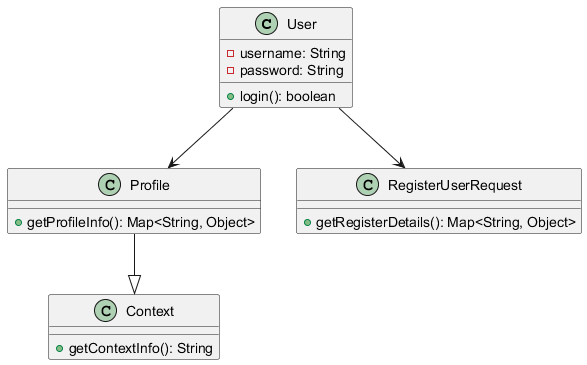

The diagram above was rendered by PlantUML. Its source (embedded in the PNG):
@startuml

class User {
    - username: String
    - password: String
    + login(): boolean
}

class Profile {
    + getProfileInfo(): Map<String, Object>
}

class RegisterUserRequest {
    + getRegisterDetails(): Map<String, Object>
}

class Context {
    + getContextInfo(): String
}

User --> Profile
User --> RegisterUserRequest
Profile --|> Context

@enduml